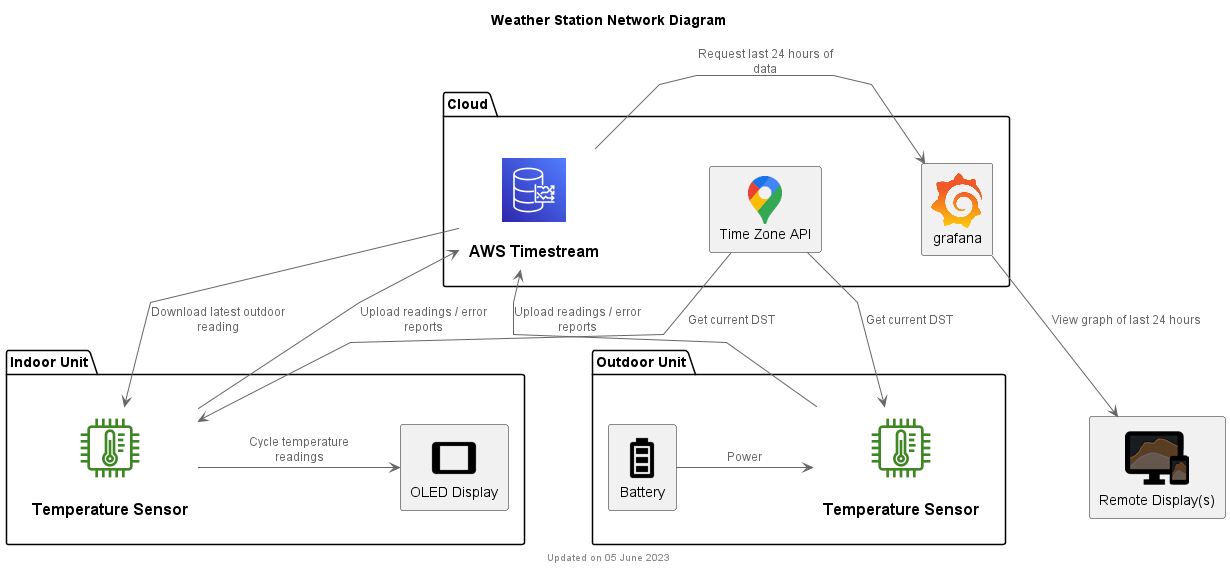

The diagram above was rendered by PlantUML. Its source (embedded in the PNG):
@startuml
hide empty description

title Weather Station Network Diagram

!include <awslib14/AWSCommon>
!include <awslib14/AWSSimplified.puml>
!include <awslib14/Database/Timestream.puml>
!include <awslib14/InternetOfThings/IoTThingTemperatureSensor.puml>
!include <awslib14/InternetOfThings/IoTThingsGraph.puml>

skinparam linetype polyline
skinparam nodesep 100
'skinparam ranksep 100

package "Cloud" {
    Timestream(Timestream, "AWS Timestream", " ")
    rectangle "<img:grafana.png>\ngrafana" as Grafana
    rectangle "<img:google-maps.png>\nTime Zone API" as TimeZone
}

package "Indoor Unit" {
    IoTThingTemperatureSensor(IndoorSensor, "Temperature Sensor", " ")
    rectangle "<img:display.png>\nOLED Display" as Display
}

package "Outdoor Unit" {
    IoTThingTemperatureSensor(OutdoorSensor, "Temperature Sensor", " ")
    rectangle "<img:battery.png>\nBattery" as Battery
}

rectangle "<img:monitor-cellphone-graph.png>\nRemote Display(s)" as RemoteDisplay


IndoorSensor -u-> Timestream : Upload readings / error reports
IndoorSensor -r-> Display : Cycle temperature readings
TimeZone -d-> IndoorSensor : Get current DST
Timestream -d-> IndoorSensor  : Download latest outdoor reading
OutdoorSensor -u-> Timestream : Upload readings / error reports
TimeZone -d-> OutdoorSensor : Get current DST
Battery -> OutdoorSensor : Power
Timestream -r-> Grafana  : Request last 24 hours of data
Grafana -d-> RemoteDisplay : View graph of last 24 hours

center footer Updated on 05 June 2023

@enduml